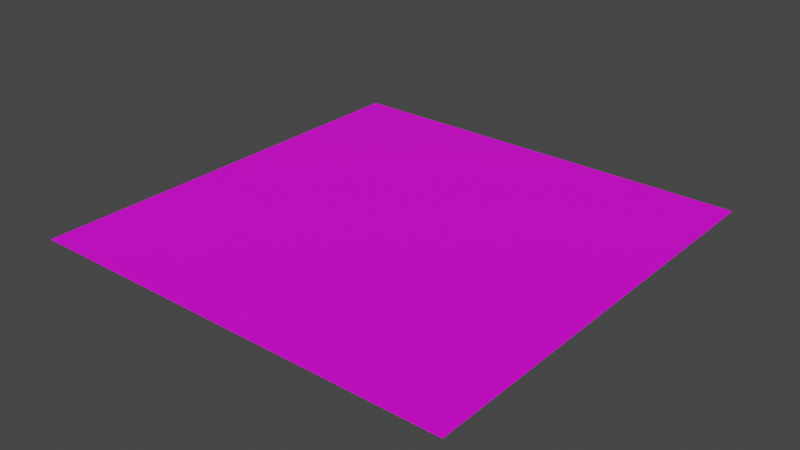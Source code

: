 # Source: Techo_Nivel_1.blend  (saved by Blender 3.1.7; exported with 4.5.12 LTS)
import bpy
from mathutils import Matrix  # noqa: F401  (used for matrix-valued properties, if any)

bpy.ops.wm.read_factory_settings(use_empty=True)
scene = bpy.context.scene
scene.name = 'Scene'

# ---- collections
col_collection = bpy.data.collections.new('Collection'); scene.collection.children.link(col_collection)

# ---- images (referenced by path relative to the original .blend; pixels are not part of the script)
import os
ASSET_DIR = os.environ.get("B2B_ASSET_DIR", "")  # directory of the original .blend (textures are referenced by path, not embedded)
HERE = os.path.dirname(os.path.abspath(__file__))  # packed textures are extracted next to this script under _unpacked/

def load_image(name, relpath, width, height, colorspace="sRGB"):
    """Load a texture the original file referenced (path relative to the .blend, or extracted next to this script)."""
    p = next((c for c in (os.path.join(HERE, relpath), os.path.join(ASSET_DIR, relpath)) if relpath and os.path.exists(c)), "")
    if p:
        img = bpy.data.images.load(p, check_existing=True)
        img.name = name
    else:  # same state as the original file: an image datablock whose file is absent (Cycles renders it pink)
        img = bpy.data.images.new(name, width, height)
        img.source = "FILE"
        img.filepath = "//" + (relpath or name)
    img.colorspace_settings.name = colorspace
    return img
img_pngtree_grey_texture_image_738529_jpg = load_image('pngtree-grey-texture-image_738529.jpg', 'pngtree-grey-texture-image_738529.jpg', 1024, 1024, 'sRGB')
img_pngtree_grey_texture_image_738529_jpg_001 = load_image('pngtree-grey-texture-image_738529.jpg.001', 'pngtree-grey-texture-image_738529.jpg', 1024, 1024, 'sRGB')

# ---- materials (node trees are filled in below, after node groups)
mat_material_techo_gris = bpy.data.materials.new('Material Techo Gris')
mat_material_techo_gris.use_transparent_shadow = False
mat_material_techo_gris_001 = bpy.data.materials.new('Material Techo Gris.001')
mat_material_techo_gris_001.use_transparent_shadow = False

# ---- material node trees
mat_material_techo_gris.use_nodes = True; mat_material_techo_gris.node_tree.nodes.clear()
_N = mat_material_techo_gris.node_tree.nodes; _L = mat_material_techo_gris.node_tree.links
n0 = _N.new('ShaderNodeBsdfPrincipled'); n0.name = 'Principled BSDF'; n0.location = (10, 300)
n0.distribution = 'GGX'
n0.subsurface_method = 'RANDOM_WALK_SKIN'
n0.inputs[3].default_value = 1.45
n0.inputs[27].default_value = (0.0, 0.0, 0.0, 1.0)
n0.inputs[28].default_value = 1.0
n1 = _N.new('ShaderNodeOutputMaterial'); n1.name = 'Material Output'; n1.location = (300, 300)
n2 = _N.new('ShaderNodeTexImage'); n2.name = 'Image Texture'; n2.location = (-280, 280)
n2.image = img_pngtree_grey_texture_image_738529_jpg
_L.new(n0.outputs[0], n1.inputs[0])
_L.new(n2.outputs[0], n0.inputs[0])
n1.is_active_output = True
mat_material_techo_gris_001.use_nodes = True; mat_material_techo_gris_001.node_tree.nodes.clear()
_N = mat_material_techo_gris_001.node_tree.nodes; _L = mat_material_techo_gris_001.node_tree.links
n0 = _N.new('ShaderNodeBsdfPrincipled'); n0.name = 'Principled BSDF'; n0.location = (10, 300)
n0.distribution = 'GGX'
n0.subsurface_method = 'RANDOM_WALK_SKIN'
n0.inputs[3].default_value = 1.45
n0.inputs[27].default_value = (0.0, 0.0, 0.0, 1.0)
n0.inputs[28].default_value = 1.0
n1 = _N.new('ShaderNodeOutputMaterial'); n1.name = 'Material Output'; n1.location = (300, 300)
n2 = _N.new('ShaderNodeTexImage'); n2.name = 'Image Texture'; n2.location = (-280, 280)
n2.image = img_pngtree_grey_texture_image_738529_jpg_001
_L.new(n0.outputs[0], n1.inputs[0])
_L.new(n2.outputs[0], n0.inputs[0])
n1.is_active_output = True

# ---- world
world_world = bpy.data.worlds.new('World'); scene.world = world_world
world_world.use_nodes = True; world_world.node_tree.nodes.clear()
_N = world_world.node_tree.nodes; _L = world_world.node_tree.links
n0 = _N.new('ShaderNodeOutputWorld'); n0.name = 'World Output'; n0.location = (300, 300)
n1 = _N.new('ShaderNodeBackground'); n1.name = 'Background'; n1.location = (10, 300)
n1.inputs[0].default_value = (0.05088, 0.05088, 0.05088, 1.0)
_L.new(n1.outputs[0], n0.inputs[0])
n0.is_active_output = True
world_world.color = (0.05088, 0.05088, 0.05088)
world_world.use_sun_shadow = False
world_world.sun_shadow_jitter_overblur = 0.0

# ---- meshes
me_plane_001 = bpy.data.meshes.new('Plane.001')
me_plane_001.from_pydata([(7.049, -1.875, 3.045), (10.05, -1.875, 3.045), (7.049, 1.125, 3.045), (10.05, 1.125, 3.045), (4.049, -1.875, 3.045), (7.049, -1.875, 3.045), (4.049, 1.125, 3.045), (7.049, 1.125, 3.045), (7.049, 1.125, 3.045), (10.05, 1.125, 3.045), (7.049, 4.125, 3.045), (10.05, 4.125, 3.045), (4.049, 1.125, 3.045), (7.049, 1.125, 3.045), (4.049, 4.125, 3.045), (7.049, 4.125, 3.045), (1.049, -1.875, 3.045), (4.049, -1.875, 3.045), (1.049, 1.125, 3.045), (4.049, 1.125, 3.045), (-1.951, -1.875, 3.045), (1.049, -1.875, 3.045), (-1.951, 1.125, 3.045), (1.049, 1.125, 3.045), (1.049, 1.125, 3.045), (4.049, 1.125, 3.045), (1.049, 4.125, 3.045), (4.049, 4.125, 3.045), (-1.951, 1.125, 3.045), (1.049, 1.125, 3.045), (-1.951, 4.125, 3.045), (1.049, 4.125, 3.045), (7.049, 4.125, 3.045), (10.05, 4.125, 3.045), (7.049, 7.125, 3.045), (10.05, 7.125, 3.045), (4.049, 4.125, 3.045), (7.049, 4.125, 3.045), (4.049, 7.125, 3.045), (7.049, 7.125, 3.045), (7.049, 7.125, 3.045), (10.05, 7.125, 3.045), (7.049, 10.13, 3.045), (10.05, 10.13, 3.045), (4.049, 7.125, 3.045), (7.049, 7.125, 3.045), (4.049, 10.13, 3.045), (7.049, 10.13, 3.045), (1.049, 4.125, 3.045), (4.049, 4.125, 3.045), (1.049, 7.125, 3.045), (4.049, 7.125, 3.045), (-1.951, 4.125, 3.045), (1.049, 4.125, 3.045), (-1.951, 7.125, 3.045), (1.049, 7.125, 3.045), (1.049, 7.125, 3.045), (4.049, 7.125, 3.045), (1.049, 10.13, 3.045), (4.049, 10.13, 3.045), (-1.951, 7.125, 3.045), (1.049, 7.125, 3.045), (-1.951, 10.13, 3.045), (1.049, 10.13, 3.045)], [], [(0, 1, 3, 2), (4, 5, 7, 6), (8, 9, 11, 10), (12, 13, 15, 14), (16, 17, 19, 18), (20, 21, 23, 22), (24, 25, 27, 26), (28, 29, 31, 30), (32, 33, 35, 34), (36, 37, 39, 38), (40, 41, 43, 42), (44, 45, 47, 46), (48, 49, 51, 50), (52, 53, 55, 54), (56, 57, 59, 58), (60, 61, 63, 62)])
me_plane_001.polygons.foreach_set('material_index', [0, 1, 0, 1, 0, 1, 0, 1, 0, 1, 0, 1, 0, 1, 0, 1])
_uv = me_plane_001.uv_layers.new(name='UVMap')
_uv.uv.foreach_set('vector', [0.0, 0.0, 1.0, 0.0, 1.0, 1.0, 0.0, 1.0, 0.0, 0.0, 1.0, 0.0, 1.0, 1.0, 0.0, 1.0, 0.0, 0.0, 1.0, 0.0, 1.0, 1.0, 0.0, 1.0, 0.0, 0.0, 1.0, 0.0, 1.0, 1.0, 0.0, 1.0, 0.0, 0.0, 1.0, 0.0, 1.0, 1.0, 0.0, 1.0, 0.0, 0.0, 1.0, 0.0, 1.0, 1.0, 0.0, 1.0, 0.0, 0.0, 1.0, 0.0, 1.0, 1.0, 0.0, 1.0, 0.0, 0.0, 1.0, 0.0, 1.0, 1.0, 0.0, 1.0, 0.0, 0.0, 1.0, 0.0, 1.0, 1.0, 0.0, 1.0, 0.0, 0.0, 1.0, 0.0, 1.0, 1.0, 0.0, 1.0, 0.0, 0.0, 1.0, 0.0, 1.0, 1.0, 0.0, 1.0, 0.0, 0.0, 1.0, 0.0, 1.0, 1.0, 0.0, 1.0, 0.0, 0.0, 1.0, 0.0, 1.0, 1.0, 0.0, 1.0, 0.0, 0.0, 1.0, 0.0, 1.0, 1.0, 0.0, 1.0, 0.0, 0.0, 1.0, 0.0, 1.0, 1.0, 0.0, 1.0, 0.0, 0.0, 1.0, 0.0, 1.0, 1.0, 0.0, 1.0])
me_plane_001.materials.append(mat_material_techo_gris)
me_plane_001.materials.append(mat_material_techo_gris_001)
me_plane_001.use_remesh_fix_poles = True
me_plane_001.use_remesh_preserve_attributes = False
me_plane_001.update()

# ---- objects
ob_techo_nivel_1 = bpy.data.objects.new('Techo Nivel 1', me_plane_001)

# ---- transforms, parenting, visibility, modifiers, constraints
ob_techo_nivel_1.location = (0.0, -3.88, 0.0)

# ---- collection membership
col_collection.objects.link(ob_techo_nivel_1)

# ---- scene / render settings (as saved in the file)
scene.frame_start = 1; scene.frame_end = 250; scene.frame_set(1)
scene.render.engine = 'BLENDER_EEVEE_NEXT'
scene.cycles.sampling_pattern = 'TABULATED_SOBOL'
scene.cycles.use_light_tree = False
scene.view_settings.view_transform = 'Filmic'
bpy.context.view_layer.update()

# ---- added for rendering (the .blend has no active camera and no usable light): camera, sun
cam_auto = bpy.data.cameras.new('AutoCamera')
cam_auto.lens = 50.0
cam_auto.sensor_width = 36.0
cam_auto.clip_end = 1000.0
ob_auto_camera = bpy.data.objects.new('AutoCamera', cam_auto)
scene.collection.objects.link(ob_auto_camera)
ob_auto_camera.location = (19.7507, -18.596, 15.6065)
ob_auto_camera.rotation_euler = (1.09748, -7.21219e-08, 0.694738)
scene.camera = ob_auto_camera
light_auto_sun = bpy.data.lights.new('AutoSun', 'SUN')
light_auto_sun.energy = 3.0
light_auto_sun.angle = 0.0523599
ob_auto_sun = bpy.data.objects.new('AutoSun', light_auto_sun)
scene.collection.objects.link(ob_auto_sun)
ob_auto_sun.rotation_euler = (0.872665, 0.174533, 0.523599)
bpy.context.view_layer.update()
